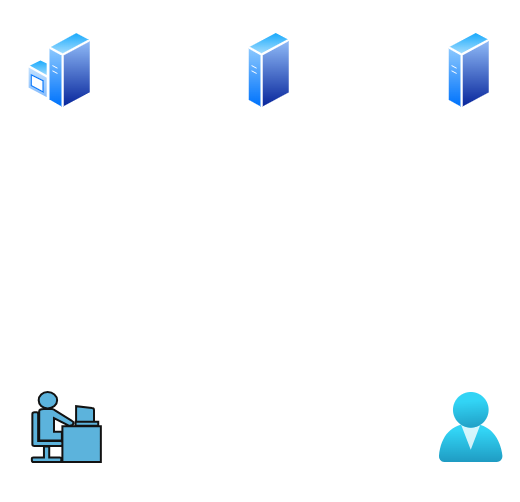

The diagram above was exported from draw.io. Its source (the exported page's mxGraphModel, read from the mxfile embedded in the PNG):
<mxGraphModel dx="1042" dy="527" grid="1" gridSize="10" guides="1" tooltips="1" connect="1" arrows="1" fold="1" page="1" pageScale="1" pageWidth="850" pageHeight="1100" math="0" shadow="0">
  <root>
    <mxCell id="0" />
    <mxCell id="1" parent="0" />
    <mxCell id="Ka5r0e0W3C6LJD2hS1hN-32" edge="1" parent="1" source="Ka5r0e0W3C6LJD2hS1hN-2" style="edgeStyle=orthogonalEdgeStyle;rounded=0;orthogonalLoop=1;jettySize=auto;html=1;exitX=1;exitY=0.5;exitDx=0;exitDy=0;exitPerimeter=0;entryX=0.25;entryY=1;entryDx=0;entryDy=0;" target="Ka5r0e0W3C6LJD2hS1hN-23">
      <mxGeometry relative="1" as="geometry" />
    </mxCell>
    <mxCell id="Ka5r0e0W3C6LJD2hS1hN-2" parent="1" style="strokeColor=#ffffff;sketch=0;html=1;pointerEvents=1;dashed=0;fillColor=#036897;strokeWidth=2;verticalLabelPosition=bottom;verticalAlign=top;align=center;outlineConnect=0;shape=mxgraph.cisco.people.androgenous_person;" value="" vertex="1">
      <mxGeometry height="70" width="69" x="120.85" y="510" as="geometry" />
    </mxCell>
    <mxCell id="Ka5r0e0W3C6LJD2hS1hN-31" edge="1" parent="1" source="Ka5r0e0W3C6LJD2hS1hN-6" style="edgeStyle=orthogonalEdgeStyle;rounded=0;orthogonalLoop=1;jettySize=auto;html=1;exitX=0.5;exitY=1;exitDx=0;exitDy=0;entryX=0.25;entryY=0;entryDx=0;entryDy=0;" target="Ka5r0e0W3C6LJD2hS1hN-23">
      <mxGeometry relative="1" as="geometry" />
    </mxCell>
    <mxCell id="Ka5r0e0W3C6LJD2hS1hN-6" parent="1" style="image;aspect=fixed;perimeter=ellipsePerimeter;html=1;align=center;shadow=0;dashed=0;spacingTop=3;image=img/lib/active_directory/windows_server.svg;" value="" vertex="1">
      <mxGeometry height="80" width="65.6" x="115.35" y="148" as="geometry" />
    </mxCell>
    <mxCell id="Ka5r0e0W3C6LJD2hS1hN-28" edge="1" parent="1" source="Ka5r0e0W3C6LJD2hS1hN-7" style="edgeStyle=orthogonalEdgeStyle;rounded=0;orthogonalLoop=1;jettySize=auto;html=1;exitX=1;exitY=0.5;exitDx=0;exitDy=0;">
      <mxGeometry relative="1" as="geometry">
        <mxPoint x="380.35" y="188" as="targetPoint" />
      </mxGeometry>
    </mxCell>
    <mxCell id="Ka5r0e0W3C6LJD2hS1hN-7" parent="1" style="image;aspect=fixed;perimeter=ellipsePerimeter;html=1;align=center;shadow=0;dashed=0;spacingTop=3;image=img/lib/active_directory/generic_server.svg;" value="" vertex="1">
      <mxGeometry height="80" width="44.8" x="335.35" y="148" as="geometry" />
    </mxCell>
    <mxCell id="Ka5r0e0W3C6LJD2hS1hN-30" edge="1" parent="1" source="Ka5r0e0W3C6LJD2hS1hN-8" style="edgeStyle=orthogonalEdgeStyle;rounded=0;orthogonalLoop=1;jettySize=auto;html=1;exitX=0.5;exitY=1;exitDx=0;exitDy=0;entryX=0.75;entryY=0;entryDx=0;entryDy=0;" target="Ka5r0e0W3C6LJD2hS1hN-23">
      <mxGeometry relative="1" as="geometry" />
    </mxCell>
    <mxCell id="Ka5r0e0W3C6LJD2hS1hN-8" parent="1" style="image;aspect=fixed;perimeter=ellipsePerimeter;html=1;align=center;shadow=0;dashed=0;spacingTop=3;image=img/lib/active_directory/generic_server.svg;" value="" vertex="1">
      <mxGeometry height="80" width="44.8" x="535.35" y="148" as="geometry" />
    </mxCell>
    <mxCell id="Ka5r0e0W3C6LJD2hS1hN-33" edge="1" parent="1" source="Ka5r0e0W3C6LJD2hS1hN-17" style="edgeStyle=orthogonalEdgeStyle;rounded=0;orthogonalLoop=1;jettySize=auto;html=1;entryX=0.75;entryY=1;entryDx=0;entryDy=0;" target="Ka5r0e0W3C6LJD2hS1hN-23">
      <mxGeometry relative="1" as="geometry" />
    </mxCell>
    <mxCell id="Ka5r0e0W3C6LJD2hS1hN-17" parent="1" style="image;aspect=fixed;html=1;points=[];align=center;fontSize=12;image=img/lib/azure2/identity/Users.svg;" value="" vertex="1">
      <mxGeometry height="70" width="64" x="527.75" y="510" as="geometry" />
    </mxCell>
    <mxCell id="Ka5r0e0W3C6LJD2hS1hN-18" parent="1" style="whiteSpace=wrap;html=1;fillColor=none;strokeColor=none;" value="SIGMA-DC1&lt;div&gt;Domain Controller&lt;/div&gt;&lt;div&gt;192.168.0.254&lt;/div&gt;" vertex="1">
      <mxGeometry height="60" width="120" x="88.15" y="240" as="geometry" />
    </mxCell>
    <mxCell id="Ka5r0e0W3C6LJD2hS1hN-19" parent="1" style="whiteSpace=wrap;html=1;fillColor=none;strokeColor=none;" value="SIGMA-SVR1&lt;div&gt;192.168.0.253&lt;/div&gt;" vertex="1">
      <mxGeometry height="40" width="120" x="297.75" y="240" as="geometry" />
    </mxCell>
    <mxCell id="Ka5r0e0W3C6LJD2hS1hN-20" parent="1" style="text;html=1;whiteSpace=wrap;strokeColor=none;fillColor=none;align=center;verticalAlign=middle;rounded=0;" value="sigmanetwork.local" vertex="1">
      <mxGeometry height="30" width="60" x="129.85" y="118" as="geometry" />
    </mxCell>
    <mxCell id="Ka5r0e0W3C6LJD2hS1hN-22" parent="1" style="text;html=1;whiteSpace=wrap;strokeColor=none;fillColor=none;align=center;verticalAlign=middle;rounded=0;" value="SIGMA-CORE&lt;div&gt;192.168.0.252&lt;/div&gt;" vertex="1">
      <mxGeometry height="30" width="100" x="507.75" y="240" as="geometry" />
    </mxCell>
    <mxCell id="Ka5r0e0W3C6LJD2hS1hN-23" parent="1" style="rounded=1;whiteSpace=wrap;html=1;fontSize=16;fontStyle=1;fontColor=default;fillColor=none;strokeWidth=4;" value="Host-only VMnet1 (192.168.0.0/24)" vertex="1">
      <mxGeometry height="60" width="300" x="217.75" y="380" as="geometry" />
    </mxCell>
    <mxCell id="Ka5r0e0W3C6LJD2hS1hN-29" edge="1" parent="1" source="Ka5r0e0W3C6LJD2hS1hN-7" style="edgeStyle=orthogonalEdgeStyle;rounded=0;orthogonalLoop=1;jettySize=auto;html=1;exitX=0.5;exitY=1;exitDx=0;exitDy=0;entryX=0.476;entryY=0.007;entryDx=0;entryDy=0;entryPerimeter=0;" target="Ka5r0e0W3C6LJD2hS1hN-23">
      <mxGeometry relative="1" as="geometry" />
    </mxCell>
    <mxCell id="Ka5r0e0W3C6LJD2hS1hN-34" parent="1" style="text;html=1;whiteSpace=wrap;strokeColor=none;fillColor=none;align=center;verticalAlign=middle;rounded=0;" value="IT&lt;div&gt;192.168.0.241&lt;/div&gt;" vertex="1">
      <mxGeometry height="30" width="60" x="125.35" y="590" as="geometry" />
    </mxCell>
    <mxCell id="Ka5r0e0W3C6LJD2hS1hN-35" parent="1" style="text;html=1;whiteSpace=wrap;strokeColor=none;fillColor=none;align=center;verticalAlign=middle;rounded=0;" value="CSR/TSR&lt;div&gt;192.168.0.1&lt;/div&gt;" vertex="1">
      <mxGeometry height="30" width="60" x="527.75" y="590" as="geometry" />
    </mxCell>
    <mxCell id="Ka5r0e0W3C6LJD2hS1hN-36" parent="1" style="text;html=1;whiteSpace=wrap;strokeColor=none;fillColor=none;align=center;verticalAlign=middle;rounded=0;fontStyle=1;fontSize=16;" value="Host" vertex="1">
      <mxGeometry height="30" width="60" x="517.75" y="394" as="geometry" />
    </mxCell>
  </root>
</mxGraphModel>